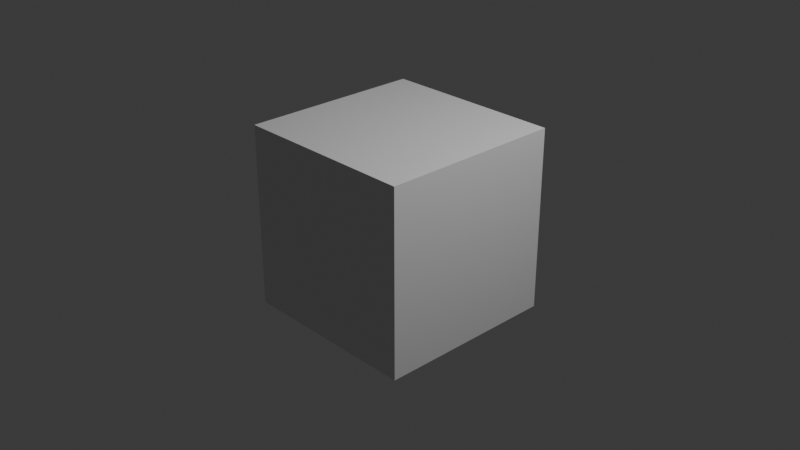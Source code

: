 # Source: 05_GeometryNode.blend  (saved by Blender 4.4.32; exported with 4.5.12 LTS)
import bpy
from mathutils import Matrix  # noqa: F401  (used for matrix-valued properties, if any)

bpy.ops.wm.read_factory_settings(use_empty=True)
scene = bpy.context.scene
scene.name = 'Scene'

# ---- collections
col_collection = bpy.data.collections.new('Collection'); scene.collection.children.link(col_collection)

# ---- materials (node trees are filled in below, after node groups)
mat_material = bpy.data.materials.new('Material')
mat_material.alpha_threshold = 0.0
mat_material.roughness = 0.5
mat_material.line_color = (0.0, 0.0, 0.0, 1.0)

# ---- node groups
ng_geometry_nodes = bpy.data.node_groups.new('Geometry Nodes', 'GeometryNodeTree')
_s = ng_geometry_nodes.interface.new_socket(name='Geometry', in_out='OUTPUT', socket_type='NodeSocketGeometry')
_s = ng_geometry_nodes.interface.new_socket(name='Geometry', in_out='INPUT', socket_type='NodeSocketGeometry')
ng_geometry_nodes.is_modifier = True
_N = ng_geometry_nodes.nodes; _L = ng_geometry_nodes.links
n0 = _N.new('NodeGroupInput'); n0.name = 'Group Input'; n0.location = (-408, 135)
n1 = _N.new('NodeGroupOutput'); n1.name = 'Group Output'; n1.location = (690, 125)
n2 = _N.new('GeometryNodeSubdivideMesh'); n2.name = 'Subdivide Mesh'; n2.location = (-159, 185)
n3 = _N.new('GeometryNodeSetPosition'); n3.name = 'Set Position'; n3.location = (342, 165)
_L.new(n3.outputs[0], n1.inputs[0])
_L.new(n0.outputs[0], n2.inputs[0])
_L.new(n2.outputs[0], n3.inputs[0])
n1.is_active_output = True

# ---- material node trees
mat_material.use_nodes = True; mat_material.node_tree.nodes.clear()
_N = mat_material.node_tree.nodes; _L = mat_material.node_tree.links
n0 = _N.new('ShaderNodeOutputMaterial'); n0.name = 'Material Output'; n0.location = (300, 300)
n1 = _N.new('ShaderNodeBsdfPrincipled'); n1.name = 'Principled BSDF'; n1.location = (10, 300)
n1.inputs[3].default_value = 1.45
_L.new(n1.outputs[0], n0.inputs[0])
n0.is_active_output = True

# ---- world
world_world = bpy.data.worlds.new('World'); scene.world = world_world
world_world.use_nodes = True; world_world.node_tree.nodes.clear()
_N = world_world.node_tree.nodes; _L = world_world.node_tree.links
n0 = _N.new('ShaderNodeOutputWorld'); n0.name = 'World Output'; n0.location = (300, 300)
n1 = _N.new('ShaderNodeBackground'); n1.name = 'Background'; n1.location = (10, 300)
n1.inputs[0].default_value = (0.05088, 0.05088, 0.05088, 1.0)
_L.new(n1.outputs[0], n0.inputs[0])
n0.is_active_output = True
world_world.color = (0.05088, 0.05088, 0.05088)
world_world.sun_shadow_jitter_overblur = 0.0

# ---- cameras
cam_camera = bpy.data.cameras.new('Camera')
cam_camera.clip_end = 100.0
cam_camera.ortho_scale = 7.314

# ---- lights
light_light = bpy.data.lights.new('Light', 'POINT')
light_light.energy = 1000.0
light_light.shadow_soft_size = 0.1

# ---- meshes
me_cube = bpy.data.meshes.new('Cube')
me_cube.from_pydata([(1.0, 1.0, 1.0), (1.0, 1.0, -1.0), (1.0, -1.0, 1.0), (1.0, -1.0, -1.0), (-1.0, 1.0, 1.0), (-1.0, 1.0, -1.0), (-1.0, -1.0, 1.0), (-1.0, -1.0, -1.0)], [], [(0, 4, 6, 2), (3, 2, 6, 7), (7, 6, 4, 5), (5, 1, 3, 7), (1, 0, 2, 3), (5, 4, 0, 1)])
_uv = me_cube.uv_layers.new(name='UVMap')
_uv.uv.foreach_set('vector', [0.625, 0.5, 0.875, 0.5, 0.875, 0.75, 0.625, 0.75, 0.375, 0.75, 0.625, 0.75, 0.625, 1.0, 0.375, 1.0, 0.375, 0.0, 0.625, 0.0, 0.625, 0.25, 0.375, 0.25, 0.125, 0.5, 0.375, 0.5, 0.375, 0.75, 0.125, 0.75, 0.375, 0.5, 0.625, 0.5, 0.625, 0.75, 0.375, 0.75, 0.375, 0.25, 0.625, 0.25, 0.625, 0.5, 0.375, 0.5])
me_cube.materials.append(mat_material)
me_cube.use_mirror_vertex_groups = False
me_cube.update()

# ---- objects
ob_cube = bpy.data.objects.new('Cube', me_cube)
ob_light = bpy.data.objects.new('Light', light_light)
ob_camera = bpy.data.objects.new('Camera', cam_camera)

# ---- transforms, parenting, visibility, modifiers, constraints
ob_cube.location = (0.0, 0.0, 0.0)
ob_cube.lock_rotations_4d = False
ob_cube.empty_display_type = 'ARROWS'
ob_cube.lineart.crease_threshold = 0.0
_m = ob_cube.modifiers.new('GeometryNodes', 'NODES')
_m.node_group = ng_geometry_nodes
ob_light.location = (4.076, 1.005, 5.904)
ob_light.rotation_euler = (0.6503, 0.05522, 1.866)
ob_light.lock_rotations_4d = False
ob_light.empty_display_type = 'ARROWS'
ob_light.color = (0.0, 0.0, 0.0, 0.0)
ob_light.lineart.crease_threshold = 0.0
ob_camera.location = (7.359, -6.926, 4.958)
ob_camera.rotation_euler = (1.109, 0.0, 0.8149)
ob_camera.lock_rotations_4d = False
ob_camera.empty_display_type = 'ARROWS'
ob_camera.color = (0.0, 0.0, 0.0, 0.0)
ob_camera.display_type = 'WIRE'
ob_camera.lineart.crease_threshold = 0.0

# ---- collection membership
col_collection.objects.link(ob_cube)
col_collection.objects.link(ob_light)
col_collection.objects.link(ob_camera)

# ---- scene / render settings (as saved in the file)
scene.camera = ob_camera
scene.frame_start = 1; scene.frame_end = 250; scene.frame_set(1)
scene.render.engine = 'BLENDER_EEVEE_NEXT'
bpy.context.view_layer.update()
